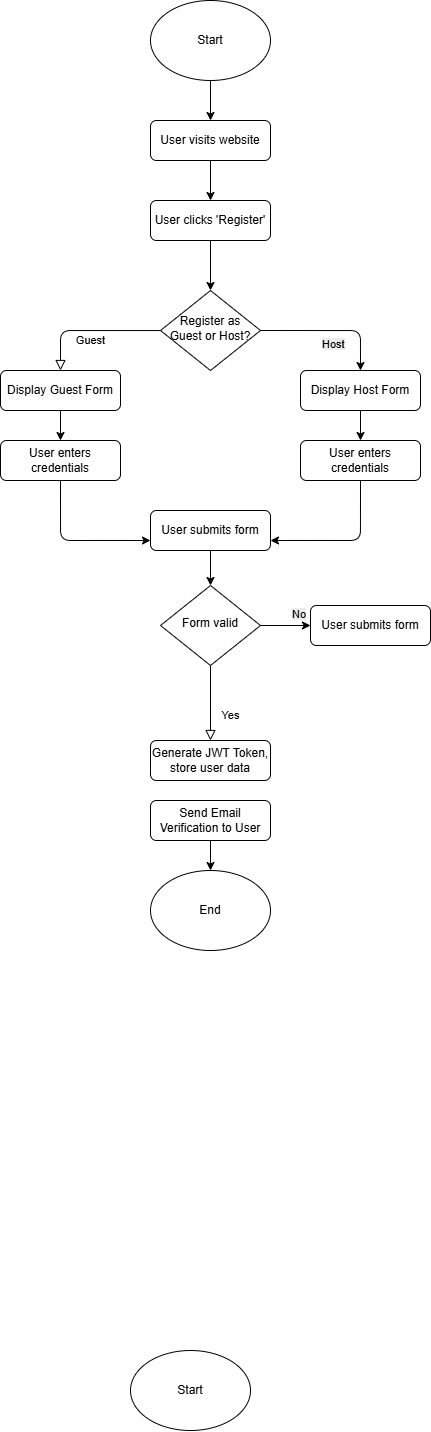

The diagram above was exported from draw.io. Its source (the exported page's mxGraphModel, read from the mxfile embedded in the PNG):
<mxGraphModel dx="445" dy="493" grid="1" gridSize="10" guides="1" tooltips="1" connect="1" arrows="1" fold="1" page="1" pageScale="1" pageWidth="827" pageHeight="1169" math="0" shadow="0">
  <root>
    <mxCell id="WIyWlLk6GJQsqaUBKTNV-0" />
    <mxCell id="WIyWlLk6GJQsqaUBKTNV-1" parent="WIyWlLk6GJQsqaUBKTNV-0" />
    <mxCell id="sFqgDxD5bybaHsPg6u_K-15" style="edgeStyle=orthogonalEdgeStyle;rounded=0;orthogonalLoop=1;jettySize=auto;html=1;exitX=0.5;exitY=1;exitDx=0;exitDy=0;entryX=0.5;entryY=0;entryDx=0;entryDy=0;" edge="1" parent="WIyWlLk6GJQsqaUBKTNV-1" source="WIyWlLk6GJQsqaUBKTNV-3" target="sFqgDxD5bybaHsPg6u_K-2">
      <mxGeometry relative="1" as="geometry" />
    </mxCell>
    <mxCell id="WIyWlLk6GJQsqaUBKTNV-3" value="User visits website" style="rounded=1;whiteSpace=wrap;html=1;fontSize=12;glass=0;strokeWidth=1;shadow=0;" parent="WIyWlLk6GJQsqaUBKTNV-1" vertex="1">
      <mxGeometry x="160" y="120" width="120" height="40" as="geometry" />
    </mxCell>
    <mxCell id="WIyWlLk6GJQsqaUBKTNV-5" value="Guest" style="edgeStyle=orthogonalEdgeStyle;rounded=1;html=1;jettySize=auto;orthogonalLoop=1;fontSize=11;endArrow=block;endFill=0;endSize=8;strokeWidth=1;shadow=0;labelBackgroundColor=none;curved=0;entryX=0.5;entryY=0;entryDx=0;entryDy=0;" parent="WIyWlLk6GJQsqaUBKTNV-1" source="WIyWlLk6GJQsqaUBKTNV-6" target="sFqgDxD5bybaHsPg6u_K-3" edge="1">
      <mxGeometry y="10" relative="1" as="geometry">
        <mxPoint as="offset" />
      </mxGeometry>
    </mxCell>
    <mxCell id="sFqgDxD5bybaHsPg6u_K-9" style="edgeStyle=orthogonalEdgeStyle;rounded=1;orthogonalLoop=1;jettySize=auto;html=1;exitX=1;exitY=0.5;exitDx=0;exitDy=0;entryX=0.5;entryY=0;entryDx=0;entryDy=0;curved=0;" edge="1" parent="WIyWlLk6GJQsqaUBKTNV-1" source="WIyWlLk6GJQsqaUBKTNV-6" target="WIyWlLk6GJQsqaUBKTNV-12">
      <mxGeometry relative="1" as="geometry" />
    </mxCell>
    <mxCell id="WIyWlLk6GJQsqaUBKTNV-6" value="Register as Guest or Host?" style="rhombus;whiteSpace=wrap;html=1;shadow=0;fontFamily=Helvetica;fontSize=12;align=center;strokeWidth=1;spacing=6;spacingTop=-4;" parent="WIyWlLk6GJQsqaUBKTNV-1" vertex="1">
      <mxGeometry x="170" y="290" width="100" height="80" as="geometry" />
    </mxCell>
    <mxCell id="sFqgDxD5bybaHsPg6u_K-17" style="edgeStyle=orthogonalEdgeStyle;rounded=1;orthogonalLoop=1;jettySize=auto;html=1;exitX=0.5;exitY=1;exitDx=0;exitDy=0;entryX=0;entryY=0.75;entryDx=0;entryDy=0;curved=0;" edge="1" parent="WIyWlLk6GJQsqaUBKTNV-1" source="WIyWlLk6GJQsqaUBKTNV-7" target="sFqgDxD5bybaHsPg6u_K-6">
      <mxGeometry relative="1" as="geometry" />
    </mxCell>
    <mxCell id="WIyWlLk6GJQsqaUBKTNV-7" value="User enters credentials" style="rounded=1;whiteSpace=wrap;html=1;fontSize=12;glass=0;strokeWidth=1;shadow=0;" parent="WIyWlLk6GJQsqaUBKTNV-1" vertex="1">
      <mxGeometry x="10" y="440" width="120" height="40" as="geometry" />
    </mxCell>
    <mxCell id="WIyWlLk6GJQsqaUBKTNV-8" value="Yes" style="rounded=0;html=1;jettySize=auto;orthogonalLoop=1;fontSize=11;endArrow=block;endFill=0;endSize=8;strokeWidth=1;shadow=0;labelBackgroundColor=none;edgeStyle=orthogonalEdgeStyle;" parent="WIyWlLk6GJQsqaUBKTNV-1" source="WIyWlLk6GJQsqaUBKTNV-10" target="WIyWlLk6GJQsqaUBKTNV-11" edge="1">
      <mxGeometry x="0.3333" y="20" relative="1" as="geometry">
        <mxPoint as="offset" />
      </mxGeometry>
    </mxCell>
    <mxCell id="sFqgDxD5bybaHsPg6u_K-21" style="edgeStyle=orthogonalEdgeStyle;rounded=0;orthogonalLoop=1;jettySize=auto;html=1;exitX=1;exitY=0.5;exitDx=0;exitDy=0;entryX=0;entryY=0.5;entryDx=0;entryDy=0;" edge="1" parent="WIyWlLk6GJQsqaUBKTNV-1" source="WIyWlLk6GJQsqaUBKTNV-10" target="sFqgDxD5bybaHsPg6u_K-7">
      <mxGeometry relative="1" as="geometry" />
    </mxCell>
    <mxCell id="WIyWlLk6GJQsqaUBKTNV-10" value="Form valid" style="rhombus;whiteSpace=wrap;html=1;shadow=0;fontFamily=Helvetica;fontSize=12;align=center;strokeWidth=1;spacing=6;spacingTop=-4;" parent="WIyWlLk6GJQsqaUBKTNV-1" vertex="1">
      <mxGeometry x="170" y="585" width="100" height="80" as="geometry" />
    </mxCell>
    <mxCell id="WIyWlLk6GJQsqaUBKTNV-11" value="Generate JWT Token, store user data" style="rounded=1;whiteSpace=wrap;html=1;fontSize=12;glass=0;strokeWidth=1;shadow=0;" parent="WIyWlLk6GJQsqaUBKTNV-1" vertex="1">
      <mxGeometry x="160" y="740" width="120" height="40" as="geometry" />
    </mxCell>
    <mxCell id="sFqgDxD5bybaHsPg6u_K-12" style="edgeStyle=orthogonalEdgeStyle;rounded=0;orthogonalLoop=1;jettySize=auto;html=1;exitX=0.5;exitY=1;exitDx=0;exitDy=0;entryX=0.5;entryY=0;entryDx=0;entryDy=0;" edge="1" parent="WIyWlLk6GJQsqaUBKTNV-1" source="WIyWlLk6GJQsqaUBKTNV-12" target="sFqgDxD5bybaHsPg6u_K-4">
      <mxGeometry relative="1" as="geometry" />
    </mxCell>
    <mxCell id="WIyWlLk6GJQsqaUBKTNV-12" value="Display Host Form" style="rounded=1;whiteSpace=wrap;html=1;fontSize=12;glass=0;strokeWidth=1;shadow=0;" parent="WIyWlLk6GJQsqaUBKTNV-1" vertex="1">
      <mxGeometry x="310" y="370" width="120" height="40" as="geometry" />
    </mxCell>
    <mxCell id="sFqgDxD5bybaHsPg6u_K-1" style="edgeStyle=orthogonalEdgeStyle;rounded=0;orthogonalLoop=1;jettySize=auto;html=1;entryX=0.5;entryY=0;entryDx=0;entryDy=0;" edge="1" parent="WIyWlLk6GJQsqaUBKTNV-1" source="sFqgDxD5bybaHsPg6u_K-0" target="WIyWlLk6GJQsqaUBKTNV-3">
      <mxGeometry relative="1" as="geometry" />
    </mxCell>
    <mxCell id="sFqgDxD5bybaHsPg6u_K-0" value="Start" style="ellipse;whiteSpace=wrap;html=1;" vertex="1" parent="WIyWlLk6GJQsqaUBKTNV-1">
      <mxGeometry x="160" width="120" height="80" as="geometry" />
    </mxCell>
    <mxCell id="sFqgDxD5bybaHsPg6u_K-16" style="edgeStyle=orthogonalEdgeStyle;rounded=0;orthogonalLoop=1;jettySize=auto;html=1;exitX=0.5;exitY=1;exitDx=0;exitDy=0;entryX=0.5;entryY=0;entryDx=0;entryDy=0;" edge="1" parent="WIyWlLk6GJQsqaUBKTNV-1" source="sFqgDxD5bybaHsPg6u_K-2" target="WIyWlLk6GJQsqaUBKTNV-6">
      <mxGeometry relative="1" as="geometry" />
    </mxCell>
    <mxCell id="sFqgDxD5bybaHsPg6u_K-2" value="User clicks 'Register'" style="rounded=1;whiteSpace=wrap;html=1;fontSize=12;glass=0;strokeWidth=1;shadow=0;" vertex="1" parent="WIyWlLk6GJQsqaUBKTNV-1">
      <mxGeometry x="160" y="200" width="120" height="40" as="geometry" />
    </mxCell>
    <mxCell id="sFqgDxD5bybaHsPg6u_K-11" style="edgeStyle=orthogonalEdgeStyle;rounded=0;orthogonalLoop=1;jettySize=auto;html=1;exitX=0.5;exitY=1;exitDx=0;exitDy=0;entryX=0.5;entryY=0;entryDx=0;entryDy=0;" edge="1" parent="WIyWlLk6GJQsqaUBKTNV-1" source="sFqgDxD5bybaHsPg6u_K-3" target="WIyWlLk6GJQsqaUBKTNV-7">
      <mxGeometry relative="1" as="geometry" />
    </mxCell>
    <mxCell id="sFqgDxD5bybaHsPg6u_K-3" value="Display Guest Form" style="rounded=1;whiteSpace=wrap;html=1;fontSize=12;glass=0;strokeWidth=1;shadow=0;" vertex="1" parent="WIyWlLk6GJQsqaUBKTNV-1">
      <mxGeometry x="10" y="370" width="120" height="40" as="geometry" />
    </mxCell>
    <mxCell id="sFqgDxD5bybaHsPg6u_K-19" style="edgeStyle=orthogonalEdgeStyle;rounded=1;orthogonalLoop=1;jettySize=auto;html=1;exitX=0.5;exitY=1;exitDx=0;exitDy=0;entryX=1;entryY=0.75;entryDx=0;entryDy=0;curved=0;" edge="1" parent="WIyWlLk6GJQsqaUBKTNV-1" source="sFqgDxD5bybaHsPg6u_K-4" target="sFqgDxD5bybaHsPg6u_K-6">
      <mxGeometry relative="1" as="geometry" />
    </mxCell>
    <mxCell id="sFqgDxD5bybaHsPg6u_K-4" value="User enters credentials" style="rounded=1;whiteSpace=wrap;html=1;fontSize=12;glass=0;strokeWidth=1;shadow=0;" vertex="1" parent="WIyWlLk6GJQsqaUBKTNV-1">
      <mxGeometry x="310" y="440" width="120" height="40" as="geometry" />
    </mxCell>
    <mxCell id="sFqgDxD5bybaHsPg6u_K-20" style="edgeStyle=orthogonalEdgeStyle;rounded=0;orthogonalLoop=1;jettySize=auto;html=1;exitX=0.5;exitY=1;exitDx=0;exitDy=0;entryX=0.5;entryY=0;entryDx=0;entryDy=0;" edge="1" parent="WIyWlLk6GJQsqaUBKTNV-1" source="sFqgDxD5bybaHsPg6u_K-6" target="WIyWlLk6GJQsqaUBKTNV-10">
      <mxGeometry relative="1" as="geometry" />
    </mxCell>
    <mxCell id="sFqgDxD5bybaHsPg6u_K-6" value="User submits form" style="rounded=1;whiteSpace=wrap;html=1;fontSize=12;glass=0;strokeWidth=1;shadow=0;" vertex="1" parent="WIyWlLk6GJQsqaUBKTNV-1">
      <mxGeometry x="160" y="510" width="120" height="40" as="geometry" />
    </mxCell>
    <mxCell id="sFqgDxD5bybaHsPg6u_K-7" value="User submits form" style="rounded=1;whiteSpace=wrap;html=1;fontSize=12;glass=0;strokeWidth=1;shadow=0;" vertex="1" parent="WIyWlLk6GJQsqaUBKTNV-1">
      <mxGeometry x="320" y="605" width="120" height="40" as="geometry" />
    </mxCell>
    <mxCell id="sFqgDxD5bybaHsPg6u_K-25" style="edgeStyle=orthogonalEdgeStyle;rounded=0;orthogonalLoop=1;jettySize=auto;html=1;exitX=0.5;exitY=1;exitDx=0;exitDy=0;entryX=0.5;entryY=0;entryDx=0;entryDy=0;" edge="1" parent="WIyWlLk6GJQsqaUBKTNV-1" source="sFqgDxD5bybaHsPg6u_K-8" target="sFqgDxD5bybaHsPg6u_K-24">
      <mxGeometry relative="1" as="geometry" />
    </mxCell>
    <mxCell id="sFqgDxD5bybaHsPg6u_K-8" value="Send Email Verification to User" style="rounded=1;whiteSpace=wrap;html=1;fontSize=12;glass=0;strokeWidth=1;shadow=0;" vertex="1" parent="WIyWlLk6GJQsqaUBKTNV-1">
      <mxGeometry x="160" y="800" width="120" height="40" as="geometry" />
    </mxCell>
    <mxCell id="sFqgDxD5bybaHsPg6u_K-10" value="&lt;span style=&quot;color: rgb(0, 0, 0); font-family: Helvetica; font-size: 11px; font-style: normal; font-variant-ligatures: normal; font-variant-caps: normal; font-weight: 400; letter-spacing: normal; orphans: 2; text-align: center; text-indent: 0px; text-transform: none; widows: 2; word-spacing: 0px; -webkit-text-stroke-width: 0px; white-space: nowrap; background-color: rgb(236, 236, 236); text-decoration-thickness: initial; text-decoration-style: initial; text-decoration-color: initial; float: none; display: inline !important;&quot;&gt;Host&lt;/span&gt;" style="text;whiteSpace=wrap;html=1;" vertex="1" parent="WIyWlLk6GJQsqaUBKTNV-1">
      <mxGeometry x="330" y="330" width="30" height="30" as="geometry" />
    </mxCell>
    <mxCell id="sFqgDxD5bybaHsPg6u_K-22" value="&lt;span style=&quot;color: rgb(0, 0, 0); font-family: Helvetica; font-size: 11px; font-style: normal; font-variant-ligatures: normal; font-variant-caps: normal; font-weight: 400; letter-spacing: normal; orphans: 2; text-align: center; text-indent: 0px; text-transform: none; widows: 2; word-spacing: 0px; -webkit-text-stroke-width: 0px; white-space: nowrap; background-color: rgb(236, 236, 236); text-decoration-thickness: initial; text-decoration-style: initial; text-decoration-color: initial; float: none; display: inline !important;&quot;&gt;No&lt;/span&gt;" style="text;whiteSpace=wrap;html=1;" vertex="1" parent="WIyWlLk6GJQsqaUBKTNV-1">
      <mxGeometry x="300" y="600" width="50" height="40" as="geometry" />
    </mxCell>
    <mxCell id="sFqgDxD5bybaHsPg6u_K-23" value="Start" style="ellipse;whiteSpace=wrap;html=1;" vertex="1" parent="WIyWlLk6GJQsqaUBKTNV-1">
      <mxGeometry x="140" y="1350" width="120" height="80" as="geometry" />
    </mxCell>
    <mxCell id="sFqgDxD5bybaHsPg6u_K-24" value="End" style="ellipse;whiteSpace=wrap;html=1;" vertex="1" parent="WIyWlLk6GJQsqaUBKTNV-1">
      <mxGeometry x="160" y="870" width="120" height="80" as="geometry" />
    </mxCell>
  </root>
</mxGraphModel>